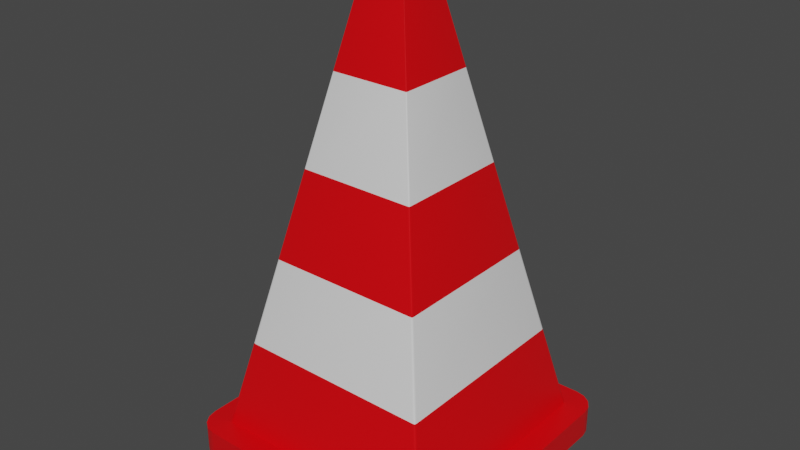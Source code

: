 # Source: cone.blend  (saved by Blender 3.1.7; exported with 4.5.12 LTS)
import bpy
from mathutils import Matrix  # noqa: F401  (used for matrix-valued properties, if any)

bpy.ops.wm.read_factory_settings(use_empty=True)
scene = bpy.context.scene
scene.name = 'Scene'

# ---- collections
col_collection = bpy.data.collections.new('Collection'); scene.collection.children.link(col_collection)

# ---- materials (node trees are filled in below, after node groups)
mat_orange = bpy.data.materials.new('Orange')
mat_orange.alpha_threshold = 0.0
mat_orange.use_transparent_shadow = False
mat_orange.line_color = (0.0, 0.0, 0.0, 1.0)
mat_white = bpy.data.materials.new('White')
mat_white.use_transparent_shadow = False

# ---- node groups
ng_auto_smooth = bpy.data.node_groups.new('Auto Smooth', 'GeometryNodeTree')
_s = ng_auto_smooth.interface.new_socket(name='Geometry', in_out='OUTPUT', socket_type='NodeSocketGeometry')
_s = ng_auto_smooth.interface.new_socket(name='Geometry', in_out='INPUT', socket_type='NodeSocketGeometry')
_s = ng_auto_smooth.interface.new_socket(name='Angle', in_out='INPUT', socket_type='NodeSocketFloat')
_s.subtype = 'ANGLE'
_s.min_value = 0.0
_s.max_value = 3.142
ng_auto_smooth.is_modifier = True
_N = ng_auto_smooth.nodes; _L = ng_auto_smooth.links
n0 = _N.new('NodeGroupOutput'); n0.name = 'Group Output'; n0.location = (480, -100)
n1 = _N.new('NodeGroupInput'); n1.name = 'Group Input'; n1.location = (-420, -300)
n2 = _N.new('NodeGroupInput'); n2.name = 'Group Input.001'; n2.location = (-60, -100)
n3 = _N.new('GeometryNodeSetShadeSmooth'); n3.name = 'Set Shade Smooth'; n3.location = (120, -100)
n3.domain = 'EDGE'
n4 = _N.new('GeometryNodeSetShadeSmooth'); n4.name = 'Set Shade Smooth.001'; n4.location = (300, -100)
n5 = _N.new('GeometryNodeInputMeshEdgeAngle'); n5.name = 'Edge Angle'; n5.location = (-420, -220)
n6 = _N.new('GeometryNodeInputEdgeSmooth'); n6.name = 'Is Edge Smooth'; n6.location = (-60, -160)
n7 = _N.new('GeometryNodeInputShadeSmooth'); n7.name = 'Is Face Smooth'; n7.location = (-240, -340)
n8 = _N.new('FunctionNodeBooleanMath'); n8.name = 'Boolean Math'; n8.location = (-60, -220)
n9 = _N.new('FunctionNodeCompare'); n9.name = 'Compare'; n9.location = (-240, -180)
n9.operation = 'LESS_EQUAL'
_L.new(n5.outputs[0], n9.inputs[0])
_L.new(n4.outputs[0], n0.inputs[0])
_L.new(n1.outputs[1], n9.inputs[1])
_L.new(n9.outputs[0], n8.inputs[0])
_L.new(n7.outputs[0], n8.inputs[1])
_L.new(n2.outputs[0], n3.inputs[0])
_L.new(n6.outputs[0], n3.inputs[1])
_L.new(n3.outputs[0], n4.inputs[0])
_L.new(n8.outputs[0], n3.inputs[2])
n0.is_active_output = True

# ---- material node trees
mat_orange.use_nodes = True; mat_orange.node_tree.nodes.clear()
_N = mat_orange.node_tree.nodes; _L = mat_orange.node_tree.links
n0 = _N.new('ShaderNodeOutputMaterial'); n0.name = 'Material Output'; n0.location = (300, 300)
n1 = _N.new('ShaderNodeBsdfPrincipled'); n1.name = 'Principled BSDF'; n1.location = (10, 300)
n1.distribution = 'GGX'
n1.subsurface_method = 'RANDOM_WALK_SKIN'
n1.inputs[0].default_value = (0.8, 0.0, 0.003189, 1.0)
n1.inputs[2].default_value = 0.4
n1.inputs[3].default_value = 1.45
n1.inputs[27].default_value = (0.0, 0.0, 0.0, 1.0)
n1.inputs[28].default_value = 1.0
_L.new(n1.outputs[0], n0.inputs[0])
n0.is_active_output = True
mat_white.use_nodes = True; mat_white.node_tree.nodes.clear()
_N = mat_white.node_tree.nodes; _L = mat_white.node_tree.links
n0 = _N.new('ShaderNodeBsdfPrincipled'); n0.name = 'Principled BSDF'; n0.location = (10, 300)
n0.distribution = 'GGX'
n0.subsurface_method = 'RANDOM_WALK_SKIN'
n0.inputs[3].default_value = 1.45
n0.inputs[27].default_value = (0.0, 0.0, 0.0, 1.0)
n0.inputs[28].default_value = 1.0
n1 = _N.new('ShaderNodeOutputMaterial'); n1.name = 'Material Output'; n1.location = (300, 300)
_L.new(n0.outputs[0], n1.inputs[0])
n1.is_active_output = True

# ---- world
world_world = bpy.data.worlds.new('World'); scene.world = world_world
world_world.use_nodes = True; world_world.node_tree.nodes.clear()
_N = world_world.node_tree.nodes; _L = world_world.node_tree.links
n0 = _N.new('ShaderNodeOutputWorld'); n0.name = 'World Output'; n0.location = (300, 300)
n1 = _N.new('ShaderNodeBackground'); n1.name = 'Background'; n1.location = (10, 300)
n1.inputs[0].default_value = (0.05088, 0.05088, 0.05088, 1.0)
_L.new(n1.outputs[0], n0.inputs[0])
n0.is_active_output = True
world_world.color = (0.05088, 0.05088, 0.05088)
world_world.use_sun_shadow = False
world_world.sun_shadow_jitter_overblur = 0.0

# ---- meshes
me_cube = bpy.data.meshes.new('Cube')
me_cube.from_pydata([(-0.8319, -0.81, 0.07819), (-0.81, -0.8319, 0.07819), (-0.8285, -0.8274, 0.07819), (-0.828, -0.828, 0.07819), (-0.8274, -0.8285, 0.07819), (-0.81, 0.8319, 0.07819), (-0.8319, 0.81, 0.07819), (-0.8274, 0.8285, 0.07819), (-0.828, 0.828, 0.07819), (-0.8285, 0.8274, 0.07819), (0.81, -0.8319, 0.07819), (0.8319, -0.81, 0.07819), (0.8274, -0.8285, 0.07819), (0.828, -0.828, 0.07819), (0.8285, -0.8274, 0.07819), (0.8319, 0.81, 0.07819), (0.81, 0.8319, 0.07819), (0.8285, 0.8274, 0.07819), (0.828, 0.828, 0.07819), (0.8274, 0.8285, 0.07819), (-0.1426, -0.1465, 2.459), (-0.1457, -0.1459, 2.459), (-0.1458, -0.1458, 2.459), (-0.1459, -0.1457, 2.459), (-0.1465, -0.1426, 2.459), (-0.1457, 0.1459, 2.459), (-0.1426, 0.1465, 2.459), (-0.1458, 0.1458, 2.459), (-0.1459, 0.1457, 2.459), (-0.1465, 0.1426, 2.459), (0.1459, 0.1457, 2.459), (0.1465, 0.1426, 2.459), (0.1458, 0.1458, 2.459), (0.1457, 0.1459, 2.459), (0.1426, 0.1465, 2.459), (0.1457, -0.1459, 2.459), (0.1426, -0.1465, 2.459), (0.1458, -0.1458, 2.459), (0.1459, -0.1457, 2.459), (0.1465, -0.1426, 2.459), (0.6916, -0.6916, 0.5543), (0.5551, -0.5551, 1.03), (0.4187, -0.4187, 1.507), (0.2822, -0.2822, 1.983), (0.282, -0.2824, 1.983), (0.4184, -0.4189, 1.507), (0.5547, -0.5554, 1.03), (0.691, -0.692, 0.5543), (-0.692, 0.691, 0.5543), (-0.5554, 0.5547, 1.03), (-0.4189, 0.4184, 1.507), (-0.2824, 0.282, 1.983), (-0.2822, 0.2822, 1.983), (-0.4187, 0.4187, 1.507), (-0.5551, 0.5551, 1.03), (-0.6916, 0.6916, 0.5543), (0.692, -0.691, 0.5543), (0.5554, -0.5547, 1.03), (0.4189, -0.4184, 1.507), (0.2824, -0.282, 1.983), (-0.6948, 0.6766, 0.5543), (-0.5578, 0.5431, 1.03), (-0.4207, 0.4096, 1.507), (-0.2836, 0.2761, 1.983), (-0.6766, -0.6948, 0.5543), (-0.5431, -0.5578, 1.03), (-0.4096, -0.4207, 1.507), (-0.2761, -0.2836, 1.983), (-0.282, -0.2824, 1.983), (-0.4184, -0.4189, 1.507), (-0.5547, -0.5554, 1.03), (-0.691, -0.692, 0.5543), (0.6948, -0.6766, 0.5543), (0.5578, -0.5431, 1.03), (0.4207, -0.4096, 1.507), (0.2836, -0.2761, 1.983), (0.692, 0.691, 0.5543), (0.5554, 0.5547, 1.03), (0.4189, 0.4184, 1.507), (0.2824, 0.282, 1.983), (0.2836, 0.2761, 1.983), (0.4207, 0.4096, 1.507), (0.5578, 0.5431, 1.03), (0.6948, 0.6766, 0.5543), (-0.2822, -0.2822, 1.983), (-0.4187, -0.4187, 1.507), (-0.5551, -0.5551, 1.03), (-0.6916, -0.6916, 0.5543), (-0.6948, -0.6766, 0.5543), (-0.5578, -0.5431, 1.03), (-0.4207, -0.4096, 1.507), (-0.2836, -0.2761, 1.983), (0.6916, 0.6916, 0.5543), (0.5551, 0.5551, 1.03), (0.4187, 0.4187, 1.507), (0.2822, 0.2822, 1.983), (-0.2824, -0.282, 1.983), (-0.4189, -0.4184, 1.507), (-0.5554, -0.5547, 1.03), (-0.692, -0.691, 0.5543), (0.6766, -0.6948, 0.5543), (0.5431, -0.5578, 1.03), (0.4096, -0.4207, 1.507), (0.2761, -0.2836, 1.983), (0.691, 0.692, 0.5543), (0.5547, 0.5554, 1.03), (0.4184, 0.4189, 1.507), (0.282, 0.2824, 1.983), (0.6766, 0.6948, 0.5543), (0.5431, 0.5578, 1.03), (0.4096, 0.4207, 1.507), (0.2761, 0.2836, 1.983), (-0.691, 0.692, 0.5543), (-0.5547, 0.5554, 1.03), (-0.4184, 0.4189, 1.507), (-0.282, 0.2824, 1.983), (-0.2761, 0.2836, 1.983), (-0.4096, 0.4207, 1.507), (-0.5431, 0.5578, 1.03), (-0.6766, 0.6948, 0.5543)], [], [(44, 43, 37, 35), (31, 30, 32, 33, 34, 26, 25, 27, 28, 29, 24, 23, 22, 21, 20, 36, 35, 37, 38, 39), (52, 51, 28, 27), (43, 59, 38, 37), (51, 63, 29, 28), (68, 67, 20, 21), (59, 75, 39, 38), (80, 79, 30, 31), (84, 68, 21, 22), (63, 91, 24, 29), (79, 95, 32, 30), (96, 84, 22, 23), (67, 103, 36, 20), (95, 107, 33, 32), (91, 96, 23, 24), (75, 80, 31, 39), (107, 111, 34, 33), (116, 115, 25, 26), (111, 116, 26, 34), (103, 44, 35, 36), (115, 52, 27, 25), (7, 8, 55, 112), (112, 55, 54, 113), (113, 54, 53, 114), (114, 53, 52, 115), (10, 12, 47, 100), (100, 47, 46, 101), (101, 46, 45, 102), (102, 45, 44, 103), (16, 5, 119, 108), (108, 119, 118, 109), (109, 118, 117, 110), (110, 117, 116, 111), (5, 7, 112, 119), (119, 112, 113, 118), (118, 113, 114, 117), (117, 114, 115, 116), (19, 16, 108, 104), (104, 108, 109, 105), (105, 109, 110, 106), (106, 110, 111, 107), (11, 15, 83, 72), (72, 83, 82, 73), (73, 82, 81, 74), (74, 81, 80, 75), (0, 2, 99, 88), (88, 99, 98, 89), (89, 98, 97, 90), (90, 97, 96, 91), (18, 19, 104, 92), (92, 104, 105, 93), (93, 105, 106, 94), (94, 106, 107, 95), (1, 10, 100, 64), (64, 100, 101, 65), (65, 101, 102, 66), (66, 102, 103, 67), (2, 3, 87, 99), (99, 87, 86, 98), (98, 86, 85, 97), (97, 85, 84, 96), (17, 18, 92, 76), (76, 92, 93, 77), (77, 93, 94, 78), (78, 94, 95, 79), (6, 0, 88, 60), (60, 88, 89, 61), (61, 89, 90, 62), (62, 90, 91, 63), (3, 4, 71, 87), (87, 71, 70, 86), (86, 70, 69, 85), (85, 69, 68, 84), (15, 17, 76, 83), (83, 76, 77, 82), (82, 77, 78, 81), (81, 78, 79, 80), (14, 11, 72, 56), (56, 72, 73, 57), (57, 73, 74, 58), (58, 74, 75, 59), (4, 1, 64, 71), (71, 64, 65, 70), (70, 65, 66, 69), (69, 66, 67, 68), (9, 6, 60, 48), (48, 60, 61, 49), (49, 61, 62, 50), (50, 62, 63, 51), (13, 14, 56, 40), (40, 56, 57, 41), (41, 57, 58, 42), (42, 58, 59, 43), (8, 9, 48, 55), (55, 48, 49, 54), (54, 49, 50, 53), (53, 50, 51, 52), (12, 13, 40, 47), (47, 40, 41, 46), (46, 41, 42, 45), (45, 42, 43, 44)])
me_cube.polygons.foreach_set('use_smooth', [True] * 101)
me_cube.polygons.foreach_set('material_index', [0, 0, 0, 0, 0, 0, 0, 0, 0, 0, 0, 0, 0, 0, 0, 0, 0, 0, 0, 0, 0, 0, 1, 0, 1, 0, 1, 0, 1, 0, 1, 0, 1, 0, 1, 0, 1, 0, 1, 0, 1, 0, 1, 0, 1, 0, 1, 0, 1, 0, 1, 0, 1, 0, 1, 0, 1, 0, 1, 0, 1, 0, 1, 0, 1, 0, 1, 0, 1, 0, 1, 0, 1, 0, 1, 0, 1, 0, 1, 0, 1, 0, 1, 0, 1, 0, 1, 0, 1, 0, 1, 0, 1, 0, 1, 0, 1, 0, 1, 0, 1])
_uv = me_cube.uv_layers.new(name='UVMap')
_uv.uv.foreach_set('vector', [0.6466, 0.7286, 0.6465, 0.7285, 0.6465, 0.7285, 0.6466, 0.7286, 0.646, 0.5237, 0.6464, 0.5216, 0.6465, 0.5215, 0.6466, 0.5214, 0.6487, 0.521, 0.8513, 0.521, 0.8534, 0.5214, 0.8535, 0.5215, 0.8536, 0.5216, 0.854, 0.5237, 0.854, 0.7263, 0.8536, 0.7284, 0.8535, 0.7285, 0.8534, 0.7286, 0.8513, 0.729, 0.6487, 0.729, 0.6466, 0.7286, 0.6465, 0.7285, 0.6464, 0.7284, 0.646, 0.7263, 0.8535, 0.5215, 0.8536, 0.5216, 0.8536, 0.5216, 0.8535, 0.5215, 0.6465, 0.7285, 0.6464, 0.7284, 0.6464, 0.7284, 0.6465, 0.7285, 0.8536, 0.5216, 0.854, 0.5237, 0.854, 0.5237, 0.8536, 0.5216, 0.8534, 0.7286, 0.8513, 0.729, 0.8513, 0.729, 0.8534, 0.7286, 0.6464, 0.7284, 0.646, 0.7263, 0.646, 0.7263, 0.6464, 0.7284, 0.646, 0.5237, 0.6464, 0.5216, 0.6464, 0.5216, 0.646, 0.5237, 0.8535, 0.7285, 0.8534, 0.7286, 0.8534, 0.7286, 0.8535, 0.7285, 0.854, 0.5237, 0.854, 0.7263, 0.854, 0.7263, 0.854, 0.5237, 0.6464, 0.5216, 0.6465, 0.5215, 0.6465, 0.5215, 0.6464, 0.5216, 0.8536, 0.7284, 0.8535, 0.7285, 0.8535, 0.7285, 0.8536, 0.7284, 0.8513, 0.729, 0.6487, 0.729, 0.6487, 0.729, 0.8513, 0.729, 0.6465, 0.5215, 0.6466, 0.5214, 0.6466, 0.5214, 0.6465, 0.5215, 0.854, 0.7263, 0.8536, 0.7284, 0.8536, 0.7284, 0.854, 0.7263, 0.646, 0.7263, 0.646, 0.5237, 0.646, 0.5237, 0.646, 0.7263, 0.6466, 0.5214, 0.6487, 0.521, 0.6487, 0.521, 0.6466, 0.5214, 0.8513, 0.521, 0.8534, 0.5214, 0.8534, 0.5214, 0.8513, 0.521, 0.6487, 0.521, 0.8513, 0.521, 0.8513, 0.521, 0.6487, 0.521, 0.6487, 0.729, 0.6466, 0.7286, 0.6466, 0.7286, 0.6487, 0.729, 0.8534, 0.5214, 0.8535, 0.5215, 0.8535, 0.5215, 0.8534, 0.5214, 0.8534, 0.5214, 0.8535, 0.5215, 0.8535, 0.5215, 0.8534, 0.5214, 0.8534, 0.5214, 0.8535, 0.5215, 0.8535, 0.5215, 0.8534, 0.5214, 0.8534, 0.5214, 0.8535, 0.5215, 0.8535, 0.5215, 0.8534, 0.5214, 0.8534, 0.5214, 0.8535, 0.5215, 0.8535, 0.5215, 0.8534, 0.5214, 0.6487, 0.729, 0.6466, 0.7286, 0.6466, 0.7286, 0.6487, 0.729, 0.6487, 0.729, 0.6466, 0.7286, 0.6466, 0.7286, 0.6487, 0.729, 0.6487, 0.729, 0.6466, 0.7286, 0.6466, 0.7286, 0.6487, 0.729, 0.6487, 0.729, 0.6466, 0.7286, 0.6466, 0.7286, 0.6487, 0.729, 0.6487, 0.521, 0.8513, 0.521, 0.8513, 0.521, 0.6487, 0.521, 0.6487, 0.521, 0.8513, 0.521, 0.8513, 0.521, 0.6487, 0.521, 0.6487, 0.521, 0.8513, 0.521, 0.8513, 0.521, 0.6487, 0.521, 0.6487, 0.521, 0.8513, 0.521, 0.8513, 0.521, 0.6487, 0.521, 0.8513, 0.521, 0.8534, 0.5214, 0.8534, 0.5214, 0.8513, 0.521, 0.8513, 0.521, 0.8534, 0.5214, 0.8534, 0.5214, 0.8513, 0.521, 0.8513, 0.521, 0.8534, 0.5214, 0.8534, 0.5214, 0.8513, 0.521, 0.8513, 0.521, 0.8534, 0.5214, 0.8534, 0.5214, 0.8513, 0.521, 0.6466, 0.5214, 0.6487, 0.521, 0.6487, 0.521, 0.6466, 0.5214, 0.6466, 0.5214, 0.6487, 0.521, 0.6487, 0.521, 0.6466, 0.5214, 0.6466, 0.5214, 0.6487, 0.521, 0.6487, 0.521, 0.6466, 0.5214, 0.6466, 0.5214, 0.6487, 0.521, 0.6487, 0.521, 0.6466, 0.5214, 0.646, 0.7263, 0.646, 0.5237, 0.646, 0.5237, 0.646, 0.7263, 0.646, 0.7263, 0.646, 0.5237, 0.646, 0.5237, 0.646, 0.7263, 0.646, 0.7263, 0.646, 0.5237, 0.646, 0.5237, 0.646, 0.7263, 0.646, 0.7263, 0.646, 0.5237, 0.646, 0.5237, 0.646, 0.7263, 0.854, 0.7263, 0.8536, 0.7284, 0.8536, 0.7284, 0.854, 0.7263, 0.854, 0.7263, 0.8536, 0.7284, 0.8536, 0.7284, 0.854, 0.7263, 0.854, 0.7263, 0.8536, 0.7284, 0.8536, 0.7284, 0.854, 0.7263, 0.854, 0.7263, 0.8536, 0.7284, 0.8536, 0.7284, 0.854, 0.7263, 0.6465, 0.5215, 0.6466, 0.5214, 0.6466, 0.5214, 0.6465, 0.5215, 0.6465, 0.5215, 0.6466, 0.5214, 0.6466, 0.5214, 0.6465, 0.5215, 0.6465, 0.5215, 0.6466, 0.5214, 0.6466, 0.5214, 0.6465, 0.5215, 0.6465, 0.5215, 0.6466, 0.5214, 0.6466, 0.5214, 0.6465, 0.5215, 0.8513, 0.729, 0.6487, 0.729, 0.6487, 0.729, 0.8513, 0.729, 0.8513, 0.729, 0.6487, 0.729, 0.6487, 0.729, 0.8513, 0.729, 0.8513, 0.729, 0.6487, 0.729, 0.6487, 0.729, 0.8513, 0.729, 0.8513, 0.729, 0.6487, 0.729, 0.6487, 0.729, 0.8513, 0.729, 0.8536, 0.7284, 0.8535, 0.7285, 0.8535, 0.7285, 0.8536, 0.7284, 0.8536, 0.7284, 0.8535, 0.7285, 0.8535, 0.7285, 0.8536, 0.7284, 0.8536, 0.7284, 0.8535, 0.7285, 0.8535, 0.7285, 0.8536, 0.7284, 0.8536, 0.7284, 0.8535, 0.7285, 0.8535, 0.7285, 0.8536, 0.7284, 0.6464, 0.5216, 0.6465, 0.5215, 0.6465, 0.5215, 0.6464, 0.5216, 0.6464, 0.5216, 0.6465, 0.5215, 0.6465, 0.5215, 0.6464, 0.5216, 0.6464, 0.5216, 0.6465, 0.5215, 0.6465, 0.5215, 0.6464, 0.5216, 0.6464, 0.5216, 0.6465, 0.5215, 0.6465, 0.5215, 0.6464, 0.5216, 0.854, 0.5237, 0.854, 0.7263, 0.854, 0.7263, 0.854, 0.5237, 0.854, 0.5237, 0.854, 0.7263, 0.854, 0.7263, 0.854, 0.5237, 0.854, 0.5237, 0.854, 0.7263, 0.854, 0.7263, 0.854, 0.5237, 0.854, 0.5237, 0.854, 0.7263, 0.854, 0.7263, 0.854, 0.5237, 0.8535, 0.7285, 0.8534, 0.7286, 0.8534, 0.7286, 0.8535, 0.7285, 0.8535, 0.7285, 0.8534, 0.7286, 0.8534, 0.7286, 0.8535, 0.7285, 0.8535, 0.7285, 0.8534, 0.7286, 0.8534, 0.7286, 0.8535, 0.7285, 0.8535, 0.7285, 0.8534, 0.7286, 0.8534, 0.7286, 0.8535, 0.7285, 0.646, 0.5237, 0.6464, 0.5216, 0.6464, 0.5216, 0.646, 0.5237, 0.646, 0.5237, 0.6464, 0.5216, 0.6464, 0.5216, 0.646, 0.5237, 0.646, 0.5237, 0.6464, 0.5216, 0.6464, 0.5216, 0.646, 0.5237, 0.646, 0.5237, 0.6464, 0.5216, 0.6464, 0.5216, 0.646, 0.5237, 0.6464, 0.7284, 0.646, 0.7263, 0.646, 0.7263, 0.6464, 0.7284, 0.6464, 0.7284, 0.646, 0.7263, 0.646, 0.7263, 0.6464, 0.7284, 0.6464, 0.7284, 0.646, 0.7263, 0.646, 0.7263, 0.6464, 0.7284, 0.6464, 0.7284, 0.646, 0.7263, 0.646, 0.7263, 0.6464, 0.7284, 0.8534, 0.7286, 0.8513, 0.729, 0.8513, 0.729, 0.8534, 0.7286, 0.8534, 0.7286, 0.8513, 0.729, 0.8513, 0.729, 0.8534, 0.7286, 0.8534, 0.7286, 0.8513, 0.729, 0.8513, 0.729, 0.8534, 0.7286, 0.8534, 0.7286, 0.8513, 0.729, 0.8513, 0.729, 0.8534, 0.7286, 0.8536, 0.5216, 0.854, 0.5237, 0.854, 0.5237, 0.8536, 0.5216, 0.8536, 0.5216, 0.854, 0.5237, 0.854, 0.5237, 0.8536, 0.5216, 0.8536, 0.5216, 0.854, 0.5237, 0.854, 0.5237, 0.8536, 0.5216, 0.8536, 0.5216, 0.854, 0.5237, 0.854, 0.5237, 0.8536, 0.5216, 0.6465, 0.7285, 0.6464, 0.7284, 0.6464, 0.7284, 0.6465, 0.7285, 0.6465, 0.7285, 0.6464, 0.7284, 0.6464, 0.7284, 0.6465, 0.7285, 0.6465, 0.7285, 0.6464, 0.7284, 0.6464, 0.7284, 0.6465, 0.7285, 0.6465, 0.7285, 0.6464, 0.7284, 0.6464, 0.7284, 0.6465, 0.7285, 0.8535, 0.5215, 0.8536, 0.5216, 0.8536, 0.5216, 0.8535, 0.5215, 0.8535, 0.5215, 0.8536, 0.5216, 0.8536, 0.5216, 0.8535, 0.5215, 0.8535, 0.5215, 0.8536, 0.5216, 0.8536, 0.5216, 0.8535, 0.5215, 0.8535, 0.5215, 0.8536, 0.5216, 0.8536, 0.5216, 0.8535, 0.5215, 0.6466, 0.7286, 0.6465, 0.7285, 0.6465, 0.7285, 0.6466, 0.7286, 0.6466, 0.7286, 0.6465, 0.7285, 0.6465, 0.7285, 0.6466, 0.7286, 0.6466, 0.7286, 0.6465, 0.7285, 0.6465, 0.7285, 0.6466, 0.7286, 0.6466, 0.7286, 0.6465, 0.7285, 0.6465, 0.7285, 0.6466, 0.7286])
me_cube.materials.append(mat_orange)
me_cube.materials.append(mat_white)
me_cube.use_remesh_fix_poles = True
me_cube.use_remesh_preserve_attributes = False
me_cube.update()
me_cube_001 = bpy.data.meshes.new('Cube.001')
me_cube_001.from_pydata([(-0.8266, -1.0, -0.07819), (-1.0, -0.8266, -0.07819), (-0.893, -0.9868, -0.07819), (-0.9492, -0.9492, -0.07819), (-0.9868, -0.893, -0.07819), (-0.8319, -0.81, 0.07819), (-0.81, -0.8319, 0.07819), (-0.8285, -0.8274, 0.07819), (-0.828, -0.828, 0.07819), (-0.8274, -0.8285, 0.07819), (-1.0, 0.8266, -0.07819), (-0.8266, 1.0, -0.07819), (-0.9868, 0.893, -0.07819), (-0.9492, 0.9492, -0.07819), (-0.893, 0.9868, -0.07819), (-0.81, 0.8319, 0.07819), (-0.8319, 0.81, 0.07819), (-0.8274, 0.8285, 0.07819), (-0.828, 0.828, 0.07819), (-0.8285, 0.8274, 0.07819), (1.0, -0.8266, -0.07819), (0.8266, -1.0, -0.07819), (0.9868, -0.893, -0.07819), (0.9492, -0.9492, -0.07819), (0.893, -0.9868, -0.07819), (0.81, -0.8319, 0.07819), (0.8319, -0.81, 0.07819), (0.8274, -0.8285, 0.07819), (0.828, -0.828, 0.07819), (0.8285, -0.8274, 0.07819), (0.8266, 1.0, -0.07819), (1.0, 0.8266, -0.07819), (0.893, 0.9868, -0.07819), (0.9492, 0.9492, -0.07819), (0.9868, 0.893, -0.07819), (0.8319, 0.81, 0.07819), (0.81, 0.8319, 0.07819), (0.8285, 0.8274, 0.07819), (0.828, 0.828, 0.07819), (0.8274, 0.8285, 0.07819), (-0.8266, -1.0, 0.07819), (-0.893, -0.9868, 0.07819), (-0.9492, -0.9492, 0.07819), (-0.9868, -0.893, 0.07819), (-1.0, -0.8266, 0.07819), (-0.893, 0.9868, 0.07819), (-0.8266, 1.0, 0.07819), (-0.9492, 0.9492, 0.07819), (-0.9868, 0.893, 0.07819), (-1.0, 0.8266, 0.07819), (0.9868, 0.893, 0.07819), (1.0, 0.8266, 0.07819), (0.9492, 0.9492, 0.07819), (0.893, 0.9868, 0.07819), (0.8266, 1.0, 0.07819), (0.893, -0.9868, 0.07819), (0.8266, -1.0, 0.07819), (0.9492, -0.9492, 0.07819), (0.9868, -0.893, 0.07819), (1.0, -0.8266, 0.07819)], [], [(21, 56, 40, 0), (31, 51, 59, 20), (1, 44, 49, 10), (11, 46, 54, 30), (0, 40, 41, 2), (2, 41, 42, 3), (3, 42, 43, 4), (4, 43, 44, 1), (46, 11, 14, 45), (45, 14, 13, 47), (47, 13, 12, 48), (48, 12, 10, 49), (51, 31, 34, 50), (50, 34, 33, 52), (52, 33, 32, 53), (53, 32, 30, 54), (56, 21, 24, 55), (55, 24, 23, 57), (57, 23, 22, 58), (58, 22, 20, 59), (10, 12, 13, 14, 11, 30, 32, 33, 34, 31, 20, 22, 23, 24, 21, 0, 2, 3, 4, 1), (6, 9, 41, 40), (9, 8, 42, 41), (8, 7, 43, 42), (7, 5, 44, 43), (17, 15, 46, 45), (18, 17, 45, 47), (19, 18, 47, 48), (16, 19, 48, 49), (37, 35, 51, 50), (38, 37, 50, 52), (39, 38, 52, 53), (36, 39, 53, 54), (27, 25, 56, 55), (28, 27, 55, 57), (29, 28, 57, 58), (26, 29, 58, 59), (5, 16, 49, 44), (25, 6, 40, 56), (35, 26, 59, 51), (15, 36, 54, 46)])
me_cube_001.polygons.foreach_set('use_smooth', [True] * 41)
_uv = me_cube_001.uv_layers.new(name='UVMap')
_uv.uv.foreach_set('vector', [0.375, 0.7717, 0.625, 0.7717, 0.625, 0.9783, 0.375, 0.9783, 0.375, 0.5217, 0.625, 0.5217, 0.625, 0.7283, 0.375, 0.7283, 0.375, 0.02168, 0.625, 0.02168, 0.625, 0.2283, 0.375, 0.2283, 0.375, 0.2717, 0.625, 0.2717, 0.625, 0.4783, 0.375, 0.4783, 0.375, 0.9783, 0.625, 0.9783, 0.625, 0.9866, 0.375, 0.9866, 0.375, 0.9866, 0.625, 0.9866, 0.625, 1.0, 0.375, 1.0, 0.375, 0.0, 0.625, 0.0, 0.625, 0.01338, 0.375, 0.01338, 0.375, 0.01338, 0.625, 0.01338, 0.625, 0.02168, 0.375, 0.02168, 0.625, 0.2717, 0.375, 0.2717, 0.375, 0.2634, 0.625, 0.2634, 0.625, 0.2634, 0.375, 0.2634, 0.375, 0.25, 0.625, 0.25, 0.625, 0.25, 0.375, 0.25, 0.375, 0.2366, 0.625, 0.2366, 0.625, 0.2366, 0.375, 0.2366, 0.375, 0.2283, 0.625, 0.2283, 0.625, 0.5217, 0.375, 0.5217, 0.375, 0.5134, 0.625, 0.5134, 0.625, 0.5134, 0.375, 0.5134, 0.375, 0.5, 0.625, 0.5, 0.625, 0.5, 0.375, 0.5, 0.375, 0.4866, 0.625, 0.4866, 0.625, 0.4866, 0.375, 0.4866, 0.375, 0.4783, 0.625, 0.4783, 0.625, 0.7717, 0.375, 0.7717, 0.375, 0.7634, 0.625, 0.7634, 0.625, 0.7634, 0.375, 0.7634, 0.375, 0.75, 0.625, 0.75, 0.625, 0.75, 0.375, 0.75, 0.375, 0.7366, 0.625, 0.7366, 0.625, 0.7366, 0.375, 0.7366, 0.375, 0.7283, 0.625, 0.7283, 0.125, 0.5217, 0.1266, 0.5134, 0.1313, 0.5063, 0.1384, 0.5016, 0.1467, 0.5, 0.3533, 0.5, 0.3616, 0.5016, 0.3687, 0.5063, 0.3734, 0.5134, 0.375, 0.5217, 0.375, 0.7283, 0.3734, 0.7366, 0.3687, 0.7437, 0.3616, 0.7484, 0.3533, 0.75, 0.1467, 0.75, 0.1384, 0.7484, 0.1313, 0.7437, 0.1266, 0.7366, 0.125, 0.7283, 0.8513, 0.729, 0.8534, 0.7286, 0.8616, 0.7484, 0.8533, 0.75, 0.8534, 0.7286, 0.8535, 0.7285, 0.8687, 0.7437, 0.8616, 0.7484, 0.8535, 0.7285, 0.8536, 0.7284, 0.8734, 0.7366, 0.8687, 0.7437, 0.8536, 0.7284, 0.854, 0.7263, 0.875, 0.7283, 0.8734, 0.7366, 0.8534, 0.5214, 0.8513, 0.521, 0.8533, 0.5, 0.8616, 0.5016, 0.8535, 0.5215, 0.8534, 0.5214, 0.8616, 0.5016, 0.8687, 0.5063, 0.8536, 0.5216, 0.8535, 0.5215, 0.8687, 0.5063, 0.8734, 0.5134, 0.854, 0.5237, 0.8536, 0.5216, 0.8734, 0.5134, 0.875, 0.5217, 0.6464, 0.5216, 0.646, 0.5237, 0.625, 0.5217, 0.6266, 0.5134, 0.6465, 0.5215, 0.6464, 0.5216, 0.6266, 0.5134, 0.6313, 0.5063, 0.6466, 0.5214, 0.6465, 0.5215, 0.6313, 0.5063, 0.6384, 0.5016, 0.6487, 0.521, 0.6466, 0.5214, 0.6384, 0.5016, 0.6467, 0.5, 0.6466, 0.7286, 0.6487, 0.729, 0.6467, 0.75, 0.6384, 0.7484, 0.6465, 0.7285, 0.6466, 0.7286, 0.6384, 0.7484, 0.6313, 0.7437, 0.6464, 0.7284, 0.6465, 0.7285, 0.6313, 0.7437, 0.6266, 0.7366, 0.646, 0.7263, 0.6464, 0.7284, 0.6266, 0.7366, 0.625, 0.7283, 0.854, 0.7263, 0.854, 0.5237, 0.875, 0.5217, 0.875, 0.7283, 0.6487, 0.729, 0.8513, 0.729, 0.8533, 0.75, 0.6467, 0.75, 0.646, 0.5237, 0.646, 0.7263, 0.625, 0.7283, 0.625, 0.5217, 0.8513, 0.521, 0.6487, 0.521, 0.6467, 0.5, 0.8533, 0.5])
me_cube_001.materials.append(mat_orange)
me_cube_001.materials.append(mat_white)
me_cube_001.use_remesh_fix_poles = True
me_cube_001.use_remesh_preserve_attributes = False
me_cube_001.update()

# ---- objects
ob_cube = bpy.data.objects.new('Cube', me_cube)
ob_cube_001 = bpy.data.objects.new('Cube.001', me_cube_001)

# ---- transforms, parenting, visibility, modifiers, constraints
ob_cube.location = (0.0, 0.0, 0.0)
ob_cube.scale = (1.0, 1.0, 1.323)
_m = ob_cube.modifiers.new('Auto Smooth', 'NODES')
_m.node_group = ng_auto_smooth
_gi = [s.identifier for s in ng_auto_smooth.interface.items_tree if s.item_type == 'SOCKET' and s.in_out == 'INPUT']
_m[_gi[1]] = 0.5236  # Angle
ob_cube_001.location = (0.0, 0.0, 0.0)
ob_cube_001.scale = (1.0, 1.0, 1.323)
_m = ob_cube_001.modifiers.new('Auto Smooth', 'NODES')
_m.node_group = ng_auto_smooth
_gi = [s.identifier for s in ng_auto_smooth.interface.items_tree if s.item_type == 'SOCKET' and s.in_out == 'INPUT']
_m[_gi[1]] = 0.5236  # Angle

# ---- collection membership
col_collection.objects.link(ob_cube)
col_collection.objects.link(ob_cube_001)

# ---- scene / render settings (as saved in the file)
scene.frame_start = 1; scene.frame_end = 250; scene.frame_set(1)
scene.render.engine = 'BLENDER_EEVEE_NEXT'
scene.cycles.sampling_pattern = 'TABULATED_SOBOL'
scene.cycles.use_light_tree = False
scene.view_settings.view_transform = 'Filmic'
bpy.context.view_layer.update()

# ---- added for rendering (the .blend has no active camera and no usable light): camera, sun
cam_auto = bpy.data.cameras.new('AutoCamera')
cam_auto.lens = 50.0
cam_auto.sensor_width = 36.0
cam_auto.clip_end = 1000.0
ob_auto_camera = bpy.data.objects.new('AutoCamera', cam_auto)
scene.collection.objects.link(ob_auto_camera)
ob_auto_camera.location = (4.06058, -4.8727, 4.82293)
ob_auto_camera.rotation_euler = (1.09748, -7.21219e-08, 0.694738)
scene.camera = ob_auto_camera
light_auto_sun = bpy.data.lights.new('AutoSun', 'SUN')
light_auto_sun.energy = 3.0
light_auto_sun.angle = 0.0523599
ob_auto_sun = bpy.data.objects.new('AutoSun', light_auto_sun)
scene.collection.objects.link(ob_auto_sun)
ob_auto_sun.rotation_euler = (0.872665, 0.174533, 0.523599)
bpy.context.view_layer.update()
